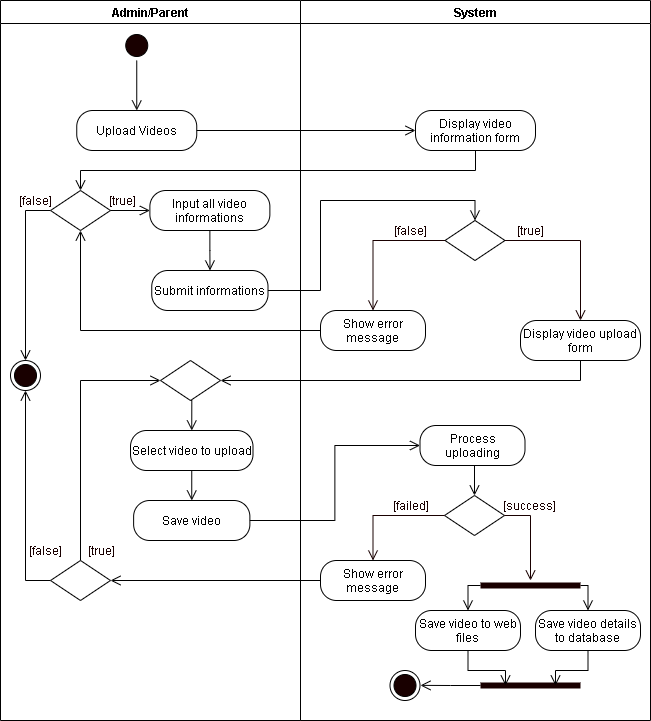

The diagram above was exported from draw.io. Its source (the exported page's mxGraphModel, read from the mxfile embedded in the PNG):
<mxGraphModel dx="926" dy="626" grid="1" gridSize="10" guides="1" tooltips="1" connect="1" arrows="1" fold="1" page="1" pageScale="1" pageWidth="850" pageHeight="1100" math="0" shadow="0">
  <root>
    <mxCell id="0mx5sNC3HsFugUW5Fox2-0" />
    <mxCell id="0mx5sNC3HsFugUW5Fox2-1" parent="0mx5sNC3HsFugUW5Fox2-0" />
    <mxCell id="M_vuWvc3H1Dybgly7bJm-0" value="Admin/Parent" style="swimlane;startSize=23;" vertex="1" parent="0mx5sNC3HsFugUW5Fox2-1">
      <mxGeometry x="40" y="10" width="300" height="720" as="geometry" />
    </mxCell>
    <mxCell id="M_vuWvc3H1Dybgly7bJm-1" style="edgeStyle=orthogonalEdgeStyle;rounded=0;orthogonalLoop=1;jettySize=auto;html=1;exitX=0.5;exitY=1;exitDx=0;exitDy=0;entryX=0.5;entryY=0;entryDx=0;entryDy=0;endArrow=open;endFill=0;endSize=8;" edge="1" parent="M_vuWvc3H1Dybgly7bJm-0" source="M_vuWvc3H1Dybgly7bJm-2">
      <mxGeometry relative="1" as="geometry">
        <mxPoint x="136.25" y="110" as="targetPoint" />
      </mxGeometry>
    </mxCell>
    <mxCell id="M_vuWvc3H1Dybgly7bJm-2" value="" style="ellipse;html=1;shape=startState;fillColor=#190000;" vertex="1" parent="M_vuWvc3H1Dybgly7bJm-0">
      <mxGeometry x="121.25" y="30" width="30" height="30" as="geometry" />
    </mxCell>
    <mxCell id="M_vuWvc3H1Dybgly7bJm-3" value="Upload Videos" style="rounded=1;whiteSpace=wrap;html=1;arcSize=40;" vertex="1" parent="M_vuWvc3H1Dybgly7bJm-0">
      <mxGeometry x="76.25" y="110" width="120" height="40" as="geometry" />
    </mxCell>
    <mxCell id="lQy36qLY-fqqQ7uSL8pt-6" style="edgeStyle=orthogonalEdgeStyle;rounded=0;orthogonalLoop=1;jettySize=auto;html=1;exitX=0.5;exitY=1;exitDx=0;exitDy=0;endArrow=open;endFill=0;endSize=8;" edge="1" parent="M_vuWvc3H1Dybgly7bJm-0" source="4CztS1ss0g4N71tr--k1-0" target="lQy36qLY-fqqQ7uSL8pt-5">
      <mxGeometry relative="1" as="geometry" />
    </mxCell>
    <mxCell id="4CztS1ss0g4N71tr--k1-0" value="Input all video informations" style="rounded=1;whiteSpace=wrap;html=1;arcSize=40;" vertex="1" parent="M_vuWvc3H1Dybgly7bJm-0">
      <mxGeometry x="149.38" y="190" width="120" height="40" as="geometry" />
    </mxCell>
    <mxCell id="M_vuWvc3H1Dybgly7bJm-5" value="Select video to upload" style="rounded=1;whiteSpace=wrap;html=1;arcSize=40;" vertex="1" parent="M_vuWvc3H1Dybgly7bJm-0">
      <mxGeometry x="130" y="430" width="122.5" height="40" as="geometry" />
    </mxCell>
    <mxCell id="M_vuWvc3H1Dybgly7bJm-6" value="Save video" style="rounded=1;whiteSpace=wrap;html=1;arcSize=40;" vertex="1" parent="M_vuWvc3H1Dybgly7bJm-0">
      <mxGeometry x="133.12" y="500" width="116.25" height="40" as="geometry" />
    </mxCell>
    <mxCell id="M_vuWvc3H1Dybgly7bJm-4" style="edgeStyle=orthogonalEdgeStyle;rounded=0;orthogonalLoop=1;jettySize=auto;html=1;exitX=0.5;exitY=1;exitDx=0;exitDy=0;entryX=0.5;entryY=0;entryDx=0;entryDy=0;endArrow=open;endFill=0;endSize=8;" edge="1" parent="M_vuWvc3H1Dybgly7bJm-0" source="M_vuWvc3H1Dybgly7bJm-5" target="M_vuWvc3H1Dybgly7bJm-6">
      <mxGeometry relative="1" as="geometry" />
    </mxCell>
    <mxCell id="M_vuWvc3H1Dybgly7bJm-7" style="edgeStyle=orthogonalEdgeStyle;rounded=0;orthogonalLoop=1;jettySize=auto;html=1;exitX=0.5;exitY=1;exitDx=0;exitDy=0;entryX=0.5;entryY=0;entryDx=0;entryDy=0;endArrow=open;endFill=0;endSize=8;" edge="1" parent="M_vuWvc3H1Dybgly7bJm-0" source="M_vuWvc3H1Dybgly7bJm-8" target="M_vuWvc3H1Dybgly7bJm-5">
      <mxGeometry relative="1" as="geometry" />
    </mxCell>
    <mxCell id="M_vuWvc3H1Dybgly7bJm-8" value="" style="rhombus;whiteSpace=wrap;html=1;" vertex="1" parent="M_vuWvc3H1Dybgly7bJm-0">
      <mxGeometry x="160" y="360" width="60" height="40" as="geometry" />
    </mxCell>
    <mxCell id="lQy36qLY-fqqQ7uSL8pt-1" style="edgeStyle=orthogonalEdgeStyle;rounded=0;orthogonalLoop=1;jettySize=auto;html=1;exitX=0.5;exitY=0;exitDx=0;exitDy=0;entryX=0;entryY=0.5;entryDx=0;entryDy=0;endArrow=open;endFill=0;endSize=8;" edge="1" parent="M_vuWvc3H1Dybgly7bJm-0" source="lQy36qLY-fqqQ7uSL8pt-0" target="M_vuWvc3H1Dybgly7bJm-8">
      <mxGeometry relative="1" as="geometry" />
    </mxCell>
    <mxCell id="FKKzrXExlB3jUEaXsckS-13" style="edgeStyle=orthogonalEdgeStyle;rounded=0;orthogonalLoop=1;jettySize=auto;html=1;exitX=0;exitY=0.5;exitDx=0;exitDy=0;entryX=0.5;entryY=1;entryDx=0;entryDy=0;endArrow=open;endFill=0;endSize=8;" edge="1" parent="M_vuWvc3H1Dybgly7bJm-0" source="lQy36qLY-fqqQ7uSL8pt-0" target="FKKzrXExlB3jUEaXsckS-12">
      <mxGeometry relative="1" as="geometry" />
    </mxCell>
    <mxCell id="lQy36qLY-fqqQ7uSL8pt-0" value="" style="rhombus;whiteSpace=wrap;html=1;" vertex="1" parent="M_vuWvc3H1Dybgly7bJm-0">
      <mxGeometry x="50" y="560" width="60" height="40" as="geometry" />
    </mxCell>
    <mxCell id="FKKzrXExlB3jUEaXsckS-14" style="edgeStyle=orthogonalEdgeStyle;rounded=0;orthogonalLoop=1;jettySize=auto;html=1;exitX=0;exitY=0.5;exitDx=0;exitDy=0;entryX=0.5;entryY=0;entryDx=0;entryDy=0;endArrow=open;endFill=0;endSize=8;" edge="1" parent="M_vuWvc3H1Dybgly7bJm-0" source="lQy36qLY-fqqQ7uSL8pt-3" target="FKKzrXExlB3jUEaXsckS-12">
      <mxGeometry relative="1" as="geometry" />
    </mxCell>
    <mxCell id="lQy36qLY-fqqQ7uSL8pt-3" value="" style="rhombus;whiteSpace=wrap;html=1;" vertex="1" parent="M_vuWvc3H1Dybgly7bJm-0">
      <mxGeometry x="50" y="190" width="60" height="40" as="geometry" />
    </mxCell>
    <mxCell id="lQy36qLY-fqqQ7uSL8pt-5" value="Submit informations" style="rounded=1;whiteSpace=wrap;html=1;arcSize=40;" vertex="1" parent="M_vuWvc3H1Dybgly7bJm-0">
      <mxGeometry x="151.25" y="270" width="116.25" height="40" as="geometry" />
    </mxCell>
    <mxCell id="FKKzrXExlB3jUEaXsckS-12" value="" style="ellipse;html=1;shape=endState;fillColor=#190000;" vertex="1" parent="M_vuWvc3H1Dybgly7bJm-0">
      <mxGeometry x="10" y="360" width="30" height="30" as="geometry" />
    </mxCell>
    <mxCell id="FKKzrXExlB3jUEaXsckS-15" value="&lt;font color=&quot;#190000&quot;&gt;[false]&lt;/font&gt;" style="text;html=1;align=center;verticalAlign=middle;resizable=0;points=[];autosize=1;strokeColor=none;fontColor=#FFFFFF;" vertex="1" parent="M_vuWvc3H1Dybgly7bJm-0">
      <mxGeometry x="10" y="190" width="50" height="20" as="geometry" />
    </mxCell>
    <mxCell id="FKKzrXExlB3jUEaXsckS-16" value="&lt;font color=&quot;#190000&quot;&gt;[true]&lt;/font&gt;" style="text;html=1;align=center;verticalAlign=middle;resizable=0;points=[];autosize=1;strokeColor=none;fontColor=#FFFFFF;" vertex="1" parent="M_vuWvc3H1Dybgly7bJm-0">
      <mxGeometry x="101.94" y="190" width="40" height="20" as="geometry" />
    </mxCell>
    <mxCell id="lQy36qLY-fqqQ7uSL8pt-4" style="edgeStyle=orthogonalEdgeStyle;rounded=0;orthogonalLoop=1;jettySize=auto;html=1;exitX=1;exitY=0.5;exitDx=0;exitDy=0;endArrow=open;endFill=0;endSize=8;entryX=0;entryY=0.5;entryDx=0;entryDy=0;" edge="1" parent="M_vuWvc3H1Dybgly7bJm-0" source="lQy36qLY-fqqQ7uSL8pt-3" target="4CztS1ss0g4N71tr--k1-0">
      <mxGeometry relative="1" as="geometry">
        <mxPoint x="140" y="210" as="targetPoint" />
      </mxGeometry>
    </mxCell>
    <mxCell id="FKKzrXExlB3jUEaXsckS-17" value="&lt;font color=&quot;#190000&quot;&gt;[true]&lt;/font&gt;" style="text;html=1;align=center;verticalAlign=middle;resizable=0;points=[];autosize=1;strokeColor=none;fontColor=#FFFFFF;" vertex="1" parent="M_vuWvc3H1Dybgly7bJm-0">
      <mxGeometry x="81.25" y="540" width="40" height="20" as="geometry" />
    </mxCell>
    <mxCell id="M_vuWvc3H1Dybgly7bJm-12" value="System" style="swimlane;" vertex="1" parent="0mx5sNC3HsFugUW5Fox2-1">
      <mxGeometry x="340" y="10" width="350" height="720" as="geometry" />
    </mxCell>
    <mxCell id="M_vuWvc3H1Dybgly7bJm-24" value="Display video information form" style="rounded=1;whiteSpace=wrap;html=1;arcSize=40;" vertex="1" parent="M_vuWvc3H1Dybgly7bJm-12">
      <mxGeometry x="115" y="110" width="120" height="40" as="geometry" />
    </mxCell>
    <mxCell id="4CztS1ss0g4N71tr--k1-2" value="Display video upload form" style="rounded=1;whiteSpace=wrap;html=1;arcSize=40;" vertex="1" parent="M_vuWvc3H1Dybgly7bJm-12">
      <mxGeometry x="220" y="320" width="120" height="40" as="geometry" />
    </mxCell>
    <mxCell id="M_vuWvc3H1Dybgly7bJm-13" value="Process uploading" style="rounded=1;whiteSpace=wrap;html=1;arcSize=40;" vertex="1" parent="M_vuWvc3H1Dybgly7bJm-12">
      <mxGeometry x="119.5" y="425" width="105" height="40" as="geometry" />
    </mxCell>
    <mxCell id="M_vuWvc3H1Dybgly7bJm-14" value="" style="rhombus;whiteSpace=wrap;html=1;" vertex="1" parent="M_vuWvc3H1Dybgly7bJm-12">
      <mxGeometry x="144" y="495" width="60" height="40" as="geometry" />
    </mxCell>
    <mxCell id="M_vuWvc3H1Dybgly7bJm-15" style="edgeStyle=orthogonalEdgeStyle;rounded=0;orthogonalLoop=1;jettySize=auto;html=1;exitX=0.5;exitY=1;exitDx=0;exitDy=0;entryX=0.5;entryY=0;entryDx=0;entryDy=0;endArrow=open;endFill=0;endSize=8;" edge="1" parent="M_vuWvc3H1Dybgly7bJm-12" source="M_vuWvc3H1Dybgly7bJm-13" target="M_vuWvc3H1Dybgly7bJm-14">
      <mxGeometry relative="1" as="geometry" />
    </mxCell>
    <mxCell id="M_vuWvc3H1Dybgly7bJm-16" value="&lt;font color=&quot;#190000&quot;&gt;[success]&lt;/font&gt;" style="text;html=1;align=center;verticalAlign=middle;resizable=0;points=[];autosize=1;strokeColor=none;fontColor=#FFFFFF;" vertex="1" parent="M_vuWvc3H1Dybgly7bJm-12">
      <mxGeometry x="194.00000000000006" y="495" width="70" height="20" as="geometry" />
    </mxCell>
    <mxCell id="M_vuWvc3H1Dybgly7bJm-17" value="&lt;font color=&quot;#190000&quot;&gt;[failed]&lt;/font&gt;" style="text;html=1;align=center;verticalAlign=middle;resizable=0;points=[];autosize=1;strokeColor=none;fontColor=#FFFFFF;" vertex="1" parent="M_vuWvc3H1Dybgly7bJm-12">
      <mxGeometry x="84.5" y="495" width="50" height="20" as="geometry" />
    </mxCell>
    <mxCell id="M_vuWvc3H1Dybgly7bJm-18" value="Show error message" style="rounded=1;whiteSpace=wrap;html=1;arcSize=40;" vertex="1" parent="M_vuWvc3H1Dybgly7bJm-12">
      <mxGeometry x="20" y="560" width="105" height="40" as="geometry" />
    </mxCell>
    <mxCell id="M_vuWvc3H1Dybgly7bJm-21" style="edgeStyle=orthogonalEdgeStyle;rounded=0;orthogonalLoop=1;jettySize=auto;html=1;exitX=0;exitY=0.5;exitDx=0;exitDy=0;fontColor=#FFFFFF;endArrow=open;endFill=0;endSize=8;strokeColor=#190000;entryX=0.5;entryY=0;entryDx=0;entryDy=0;" edge="1" parent="M_vuWvc3H1Dybgly7bJm-12" source="M_vuWvc3H1Dybgly7bJm-14" target="M_vuWvc3H1Dybgly7bJm-18">
      <mxGeometry relative="1" as="geometry">
        <mxPoint x="69.5" y="555" as="targetPoint" />
      </mxGeometry>
    </mxCell>
    <mxCell id="FKKzrXExlB3jUEaXsckS-2" value="" style="rhombus;whiteSpace=wrap;html=1;" vertex="1" parent="M_vuWvc3H1Dybgly7bJm-12">
      <mxGeometry x="144.5" y="220" width="60" height="40" as="geometry" />
    </mxCell>
    <mxCell id="FKKzrXExlB3jUEaXsckS-4" value="&lt;font color=&quot;#190000&quot;&gt;[true]&lt;/font&gt;" style="text;html=1;align=center;verticalAlign=middle;resizable=0;points=[];autosize=1;strokeColor=none;fontColor=#FFFFFF;" vertex="1" parent="M_vuWvc3H1Dybgly7bJm-12">
      <mxGeometry x="209.5" y="220" width="40" height="20" as="geometry" />
    </mxCell>
    <mxCell id="FKKzrXExlB3jUEaXsckS-5" value="&lt;font color=&quot;#190000&quot;&gt;[false]&lt;/font&gt;" style="text;html=1;align=center;verticalAlign=middle;resizable=0;points=[];autosize=1;strokeColor=none;fontColor=#FFFFFF;" vertex="1" parent="M_vuWvc3H1Dybgly7bJm-12">
      <mxGeometry x="85" y="220" width="50" height="20" as="geometry" />
    </mxCell>
    <mxCell id="FKKzrXExlB3jUEaXsckS-6" value="Show error message" style="rounded=1;whiteSpace=wrap;html=1;arcSize=40;" vertex="1" parent="M_vuWvc3H1Dybgly7bJm-12">
      <mxGeometry x="20" y="310" width="105" height="40" as="geometry" />
    </mxCell>
    <mxCell id="FKKzrXExlB3jUEaXsckS-8" style="edgeStyle=orthogonalEdgeStyle;rounded=0;orthogonalLoop=1;jettySize=auto;html=1;exitX=0;exitY=0.5;exitDx=0;exitDy=0;fontColor=#FFFFFF;endArrow=open;endFill=0;endSize=8;strokeColor=#190000;entryX=0.5;entryY=0;entryDx=0;entryDy=0;" edge="1" parent="M_vuWvc3H1Dybgly7bJm-12" source="FKKzrXExlB3jUEaXsckS-2" target="FKKzrXExlB3jUEaXsckS-6">
      <mxGeometry relative="1" as="geometry">
        <mxPoint x="-270" y="270" as="targetPoint" />
      </mxGeometry>
    </mxCell>
    <mxCell id="FKKzrXExlB3jUEaXsckS-9" style="edgeStyle=orthogonalEdgeStyle;rounded=0;orthogonalLoop=1;jettySize=auto;html=1;exitX=1;exitY=0.5;exitDx=0;exitDy=0;fontColor=#FFFFFF;endArrow=open;endFill=0;endSize=8;strokeColor=#190000;entryX=0.5;entryY=0;entryDx=0;entryDy=0;" edge="1" parent="M_vuWvc3H1Dybgly7bJm-12" source="FKKzrXExlB3jUEaXsckS-2" target="4CztS1ss0g4N71tr--k1-2">
      <mxGeometry relative="1" as="geometry">
        <mxPoint x="277.5" y="300" as="targetPoint" />
      </mxGeometry>
    </mxCell>
    <mxCell id="FKKzrXExlB3jUEaXsckS-21" value="Save video to web files" style="rounded=1;whiteSpace=wrap;html=1;arcSize=40;" vertex="1" parent="M_vuWvc3H1Dybgly7bJm-12">
      <mxGeometry x="115" y="610" width="105" height="40" as="geometry" />
    </mxCell>
    <mxCell id="FKKzrXExlB3jUEaXsckS-22" value="Save video details to database" style="rounded=1;whiteSpace=wrap;html=1;arcSize=40;" vertex="1" parent="M_vuWvc3H1Dybgly7bJm-12">
      <mxGeometry x="235" y="610" width="105" height="40" as="geometry" />
    </mxCell>
    <mxCell id="M_vuWvc3H1Dybgly7bJm-10" value="" style="ellipse;html=1;shape=endState;fillColor=#190000;" vertex="1" parent="M_vuWvc3H1Dybgly7bJm-12">
      <mxGeometry x="89.5" y="670" width="30" height="30" as="geometry" />
    </mxCell>
    <mxCell id="M_vuWvc3H1Dybgly7bJm-25" style="edgeStyle=orthogonalEdgeStyle;rounded=0;orthogonalLoop=1;jettySize=auto;html=1;exitX=1;exitY=0.5;exitDx=0;exitDy=0;endArrow=open;endFill=0;endSize=8;entryX=0;entryY=0.5;entryDx=0;entryDy=0;" edge="1" parent="0mx5sNC3HsFugUW5Fox2-1" source="M_vuWvc3H1Dybgly7bJm-3" target="M_vuWvc3H1Dybgly7bJm-24">
      <mxGeometry relative="1" as="geometry">
        <mxPoint x="450" y="140" as="targetPoint" />
      </mxGeometry>
    </mxCell>
    <mxCell id="4CztS1ss0g4N71tr--k1-1" style="edgeStyle=orthogonalEdgeStyle;rounded=0;orthogonalLoop=1;jettySize=auto;html=1;exitX=0.5;exitY=1;exitDx=0;exitDy=0;entryX=0.5;entryY=0;entryDx=0;entryDy=0;endArrow=open;endFill=0;endSize=8;" edge="1" parent="0mx5sNC3HsFugUW5Fox2-1" source="M_vuWvc3H1Dybgly7bJm-24" target="lQy36qLY-fqqQ7uSL8pt-3">
      <mxGeometry relative="1" as="geometry" />
    </mxCell>
    <mxCell id="M_vuWvc3H1Dybgly7bJm-27" style="edgeStyle=orthogonalEdgeStyle;rounded=0;orthogonalLoop=1;jettySize=auto;html=1;exitX=1;exitY=0.5;exitDx=0;exitDy=0;entryX=0;entryY=0.5;entryDx=0;entryDy=0;endArrow=open;endFill=0;endSize=8;" edge="1" parent="0mx5sNC3HsFugUW5Fox2-1" source="M_vuWvc3H1Dybgly7bJm-6" target="M_vuWvc3H1Dybgly7bJm-13">
      <mxGeometry relative="1" as="geometry" />
    </mxCell>
    <mxCell id="M_vuWvc3H1Dybgly7bJm-28" style="edgeStyle=orthogonalEdgeStyle;rounded=0;orthogonalLoop=1;jettySize=auto;html=1;exitX=0;exitY=0.5;exitDx=0;exitDy=0;endArrow=open;endFill=0;endSize=8;entryX=1;entryY=0.5;entryDx=0;entryDy=0;" edge="1" parent="0mx5sNC3HsFugUW5Fox2-1" source="M_vuWvc3H1Dybgly7bJm-18" target="lQy36qLY-fqqQ7uSL8pt-0">
      <mxGeometry relative="1" as="geometry">
        <mxPoint x="59.94" y="429.9999999999999" as="targetPoint" />
        <Array as="points">
          <mxPoint x="150" y="590" />
        </Array>
      </mxGeometry>
    </mxCell>
    <mxCell id="4CztS1ss0g4N71tr--k1-5" style="edgeStyle=orthogonalEdgeStyle;rounded=0;orthogonalLoop=1;jettySize=auto;html=1;exitX=0.5;exitY=1;exitDx=0;exitDy=0;entryX=1;entryY=0.5;entryDx=0;entryDy=0;endArrow=open;endFill=0;endSize=8;" edge="1" parent="0mx5sNC3HsFugUW5Fox2-1" source="4CztS1ss0g4N71tr--k1-2" target="M_vuWvc3H1Dybgly7bJm-8">
      <mxGeometry relative="1" as="geometry">
        <mxPoint x="176.24999999999977" y="280" as="targetPoint" />
      </mxGeometry>
    </mxCell>
    <mxCell id="FKKzrXExlB3jUEaXsckS-10" style="edgeStyle=orthogonalEdgeStyle;rounded=0;orthogonalLoop=1;jettySize=auto;html=1;exitX=1;exitY=0.5;exitDx=0;exitDy=0;entryX=0.5;entryY=0;entryDx=0;entryDy=0;endArrow=open;endFill=0;endSize=8;" edge="1" parent="0mx5sNC3HsFugUW5Fox2-1" source="lQy36qLY-fqqQ7uSL8pt-5" target="FKKzrXExlB3jUEaXsckS-2">
      <mxGeometry relative="1" as="geometry">
        <mxPoint x="460" y="220" as="targetPoint" />
        <Array as="points">
          <mxPoint x="360" y="300" />
          <mxPoint x="360" y="210" />
          <mxPoint x="515" y="210" />
        </Array>
      </mxGeometry>
    </mxCell>
    <mxCell id="FKKzrXExlB3jUEaXsckS-11" style="edgeStyle=orthogonalEdgeStyle;rounded=0;orthogonalLoop=1;jettySize=auto;html=1;exitX=0;exitY=0.5;exitDx=0;exitDy=0;entryX=0.5;entryY=1;entryDx=0;entryDy=0;endArrow=open;endFill=0;endSize=8;" edge="1" parent="0mx5sNC3HsFugUW5Fox2-1" source="FKKzrXExlB3jUEaXsckS-6" target="lQy36qLY-fqqQ7uSL8pt-3">
      <mxGeometry relative="1" as="geometry" />
    </mxCell>
    <mxCell id="FKKzrXExlB3jUEaXsckS-18" value="&lt;font color=&quot;#190000&quot;&gt;[false]&lt;/font&gt;" style="text;html=1;align=center;verticalAlign=middle;resizable=0;points=[];autosize=1;strokeColor=none;fontColor=#FFFFFF;" vertex="1" parent="0mx5sNC3HsFugUW5Fox2-1">
      <mxGeometry x="60" y="550" width="50" height="20" as="geometry" />
    </mxCell>
    <mxCell id="FKKzrXExlB3jUEaXsckS-23" style="edgeStyle=orthogonalEdgeStyle;rounded=0;orthogonalLoop=1;jettySize=auto;html=1;exitX=0;exitY=0.5;exitDx=0;exitDy=0;exitPerimeter=0;entryX=0.5;entryY=0;entryDx=0;entryDy=0;endArrow=open;endFill=0;endSize=8;" edge="1" parent="0mx5sNC3HsFugUW5Fox2-1" source="FKKzrXExlB3jUEaXsckS-19" target="FKKzrXExlB3jUEaXsckS-21">
      <mxGeometry relative="1" as="geometry" />
    </mxCell>
    <mxCell id="FKKzrXExlB3jUEaXsckS-24" style="edgeStyle=orthogonalEdgeStyle;rounded=0;orthogonalLoop=1;jettySize=auto;html=1;exitX=1;exitY=0.5;exitDx=0;exitDy=0;exitPerimeter=0;entryX=0.5;entryY=0;entryDx=0;entryDy=0;endArrow=open;endFill=0;endSize=8;" edge="1" parent="0mx5sNC3HsFugUW5Fox2-1" source="FKKzrXExlB3jUEaXsckS-19" target="FKKzrXExlB3jUEaXsckS-22">
      <mxGeometry relative="1" as="geometry" />
    </mxCell>
    <mxCell id="FKKzrXExlB3jUEaXsckS-19" value="" style="shape=line;html=1;strokeWidth=6;strokeColor=#190000;" vertex="1" parent="0mx5sNC3HsFugUW5Fox2-1">
      <mxGeometry x="520" y="590" width="100" height="10" as="geometry" />
    </mxCell>
    <mxCell id="M_vuWvc3H1Dybgly7bJm-22" style="edgeStyle=orthogonalEdgeStyle;rounded=0;orthogonalLoop=1;jettySize=auto;html=1;exitX=1;exitY=0.5;exitDx=0;exitDy=0;fontColor=#FFFFFF;endArrow=open;endFill=0;endSize=8;strokeColor=#190000;" edge="1" parent="0mx5sNC3HsFugUW5Fox2-1" source="M_vuWvc3H1Dybgly7bJm-14" target="FKKzrXExlB3jUEaXsckS-19">
      <mxGeometry relative="1" as="geometry">
        <mxPoint x="617" y="585" as="targetPoint" />
      </mxGeometry>
    </mxCell>
    <mxCell id="FKKzrXExlB3jUEaXsckS-28" style="edgeStyle=orthogonalEdgeStyle;rounded=0;orthogonalLoop=1;jettySize=auto;html=1;exitX=0;exitY=0.5;exitDx=0;exitDy=0;exitPerimeter=0;endArrow=open;endFill=0;endSize=8;" edge="1" parent="0mx5sNC3HsFugUW5Fox2-1" source="FKKzrXExlB3jUEaXsckS-25">
      <mxGeometry relative="1" as="geometry">
        <mxPoint x="460" y="694.8965517241379" as="targetPoint" />
      </mxGeometry>
    </mxCell>
    <mxCell id="FKKzrXExlB3jUEaXsckS-25" value="" style="shape=line;html=1;strokeWidth=6;strokeColor=#190000;" vertex="1" parent="0mx5sNC3HsFugUW5Fox2-1">
      <mxGeometry x="520" y="690" width="100" height="10" as="geometry" />
    </mxCell>
    <mxCell id="FKKzrXExlB3jUEaXsckS-26" style="edgeStyle=orthogonalEdgeStyle;rounded=0;orthogonalLoop=1;jettySize=auto;html=1;exitX=0.5;exitY=1;exitDx=0;exitDy=0;entryX=0.25;entryY=0.5;entryDx=0;entryDy=0;entryPerimeter=0;endArrow=open;endFill=0;endSize=8;" edge="1" parent="0mx5sNC3HsFugUW5Fox2-1" source="FKKzrXExlB3jUEaXsckS-21" target="FKKzrXExlB3jUEaXsckS-25">
      <mxGeometry relative="1" as="geometry" />
    </mxCell>
    <mxCell id="FKKzrXExlB3jUEaXsckS-27" style="edgeStyle=orthogonalEdgeStyle;rounded=0;orthogonalLoop=1;jettySize=auto;html=1;exitX=0.5;exitY=1;exitDx=0;exitDy=0;entryX=0.75;entryY=0.5;entryDx=0;entryDy=0;entryPerimeter=0;endArrow=open;endFill=0;endSize=8;" edge="1" parent="0mx5sNC3HsFugUW5Fox2-1" source="FKKzrXExlB3jUEaXsckS-22" target="FKKzrXExlB3jUEaXsckS-25">
      <mxGeometry relative="1" as="geometry" />
    </mxCell>
  </root>
</mxGraphModel>